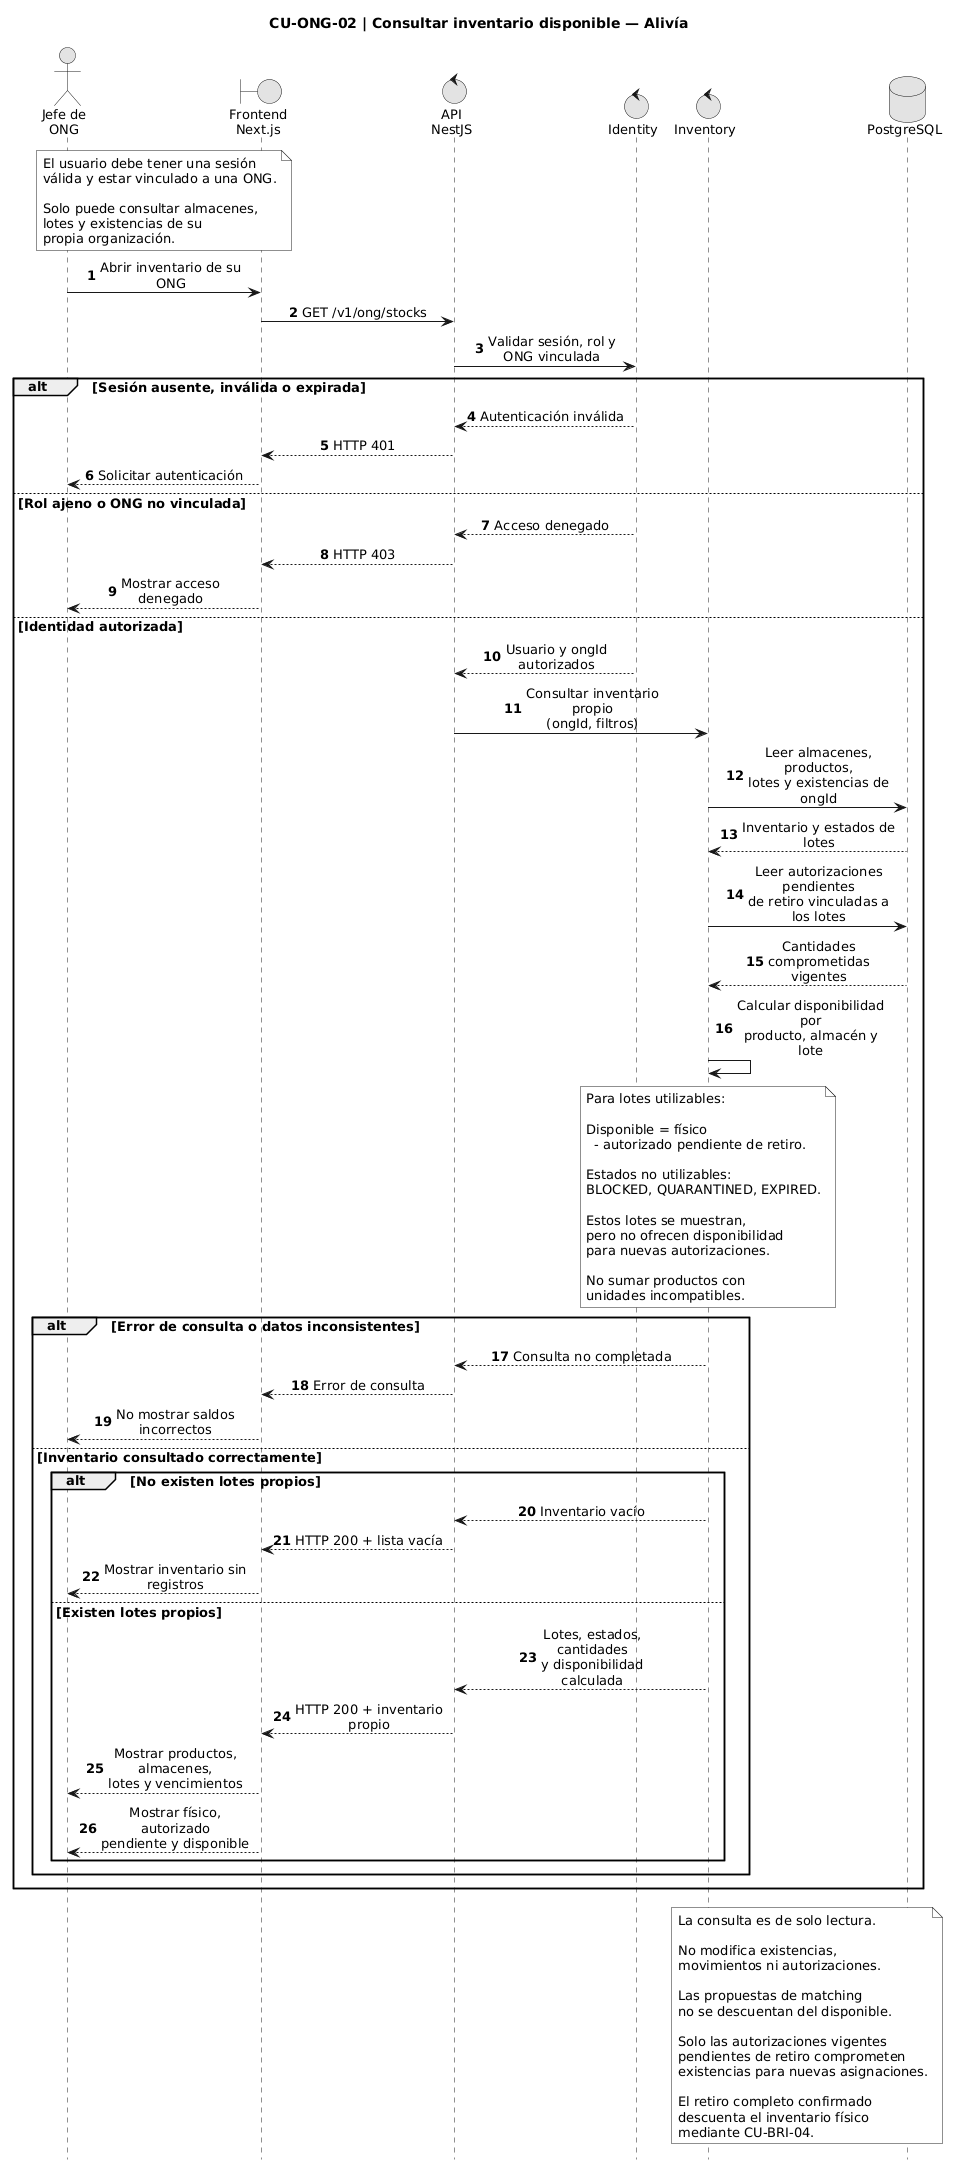

The diagram above was rendered by PlantUML. Its source (embedded in the PNG):
@startuml
title CU-ONG-02 | Consultar inventario disponible — Alivía

hide footbox
autonumber

skinparam backgroundColor white
skinparam shadowing false
skinparam defaultFontName Arial
skinparam defaultFontSize 13
skinparam monochrome true
skinparam sequenceMessageAlign center
skinparam maxMessageSize 160
skinparam BoxPadding 12

' ==========================================
' PARTICIPANTES
' ==========================================

actor "Jefe de\nONG" as U
boundary "Frontend\nNext.js" as WEB
control "API\nNestJS" as API
control "Identity" as ID
control "Inventory" as IN
database "PostgreSQL" as DB

' ==========================================
' PRECONDICIÓN
' ==========================================

note over U, WEB
  El usuario debe tener una sesión
  válida y estar vinculado a una ONG.

  Solo puede consultar almacenes,
  lotes y existencias de su
  propia organización.
end note

' ==========================================
' CONSULTA DE INVENTARIO
' ==========================================

U -> WEB : Abrir inventario de su ONG

WEB -> API : GET /v1/ong/stocks

API -> ID : Validar sesión, rol y ONG vinculada

' ==========================================
' CONTROL DE ACCESO
' ==========================================

alt Sesión ausente, inválida o expirada

  ID --> API : Autenticación inválida
  API --> WEB : HTTP 401
  WEB --> U : Solicitar autenticación

else Rol ajeno o ONG no vinculada

  ID --> API : Acceso denegado
  API --> WEB : HTTP 403
  WEB --> U : Mostrar acceso denegado

else Identidad autorizada

  ID --> API : Usuario y ongId autorizados

  API -> IN : Consultar inventario propio\n(ongId, filtros)

  ' ========================================
  ' RECUPERACIÓN DE INVENTARIO
  ' ========================================

  IN -> DB : Leer almacenes, productos,\nlotes y existencias de ongId

  DB --> IN : Inventario y estados de lotes

  IN -> DB : Leer autorizaciones pendientes\nde retiro vinculadas a los lotes

  DB --> IN : Cantidades comprometidas vigentes

  ' ========================================
  ' CONSOLIDACIÓN
  ' ========================================

  IN -> IN : Calcular disponibilidad por\nproducto, almacén y lote

  note over IN
    Para lotes utilizables:

    Disponible = físico
      - autorizado pendiente de retiro.

    Estados no utilizables:
    BLOCKED, QUARANTINED, EXPIRED.

    Estos lotes se muestran,
    pero no ofrecen disponibilidad
    para nuevas autorizaciones.

    No sumar productos con
    unidades incompatibles.
  end note

  ' ========================================
  ' RESULTADOS
  ' ========================================

  alt Error de consulta o datos inconsistentes

    IN --> API : Consulta no completada
    API --> WEB : Error de consulta
    WEB --> U : No mostrar saldos incorrectos

  else Inventario consultado correctamente

    alt No existen lotes propios

      IN --> API : Inventario vacío
      API --> WEB : HTTP 200 + lista vacía
      WEB --> U : Mostrar inventario sin registros

    else Existen lotes propios

      IN --> API : Lotes, estados, cantidades\ny disponibilidad calculada

      API --> WEB : HTTP 200 + inventario propio

      WEB --> U : Mostrar productos, almacenes,\nlotes y vencimientos

      WEB --> U : Mostrar físico, autorizado\npendiente y disponible

    end

  end

end

' ==========================================
' POSCONDICIÓN
' ==========================================

note over IN, DB
  La consulta es de solo lectura.

  No modifica existencias,
  movimientos ni autorizaciones.

  Las propuestas de matching
  no se descuentan del disponible.

  Solo las autorizaciones vigentes
  pendientes de retiro comprometen
  existencias para nuevas asignaciones.

  El retiro completo confirmado
  descuenta el inventario físico
  mediante CU-BRI-04.
end note
@enduml